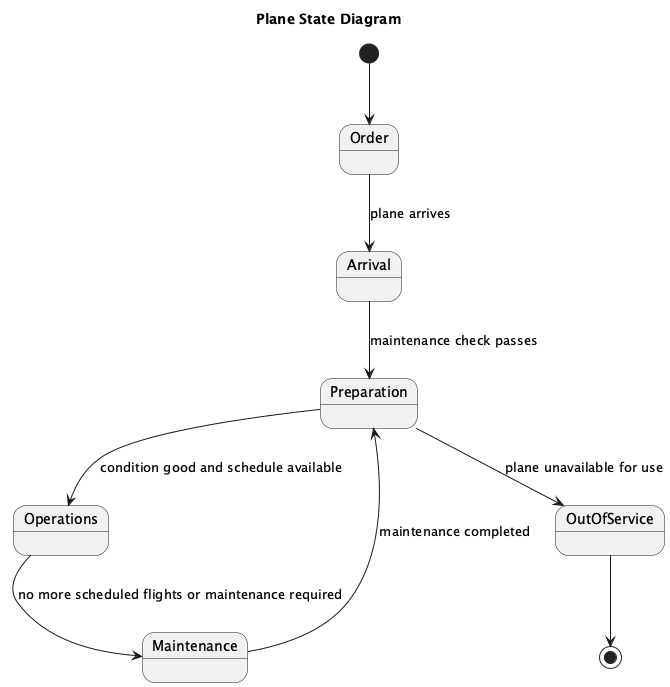

The diagram above was rendered by PlantUML. Its source (embedded in the PNG):
@startuml
title Plane State Diagram

[*] --> Order
Order --> Arrival : plane arrives
Arrival --> Preparation : maintenance check passes
Preparation --> Operations : condition good and schedule available
Operations --> Maintenance : no more scheduled flights or maintenance required
Maintenance --> Preparation : maintenance completed
Preparation --> OutOfService : plane unavailable for use
OutOfService --> [*]

state Order
state Arrival
state Preparation
state Operations
state Maintenance
state OutOfService
@enduml